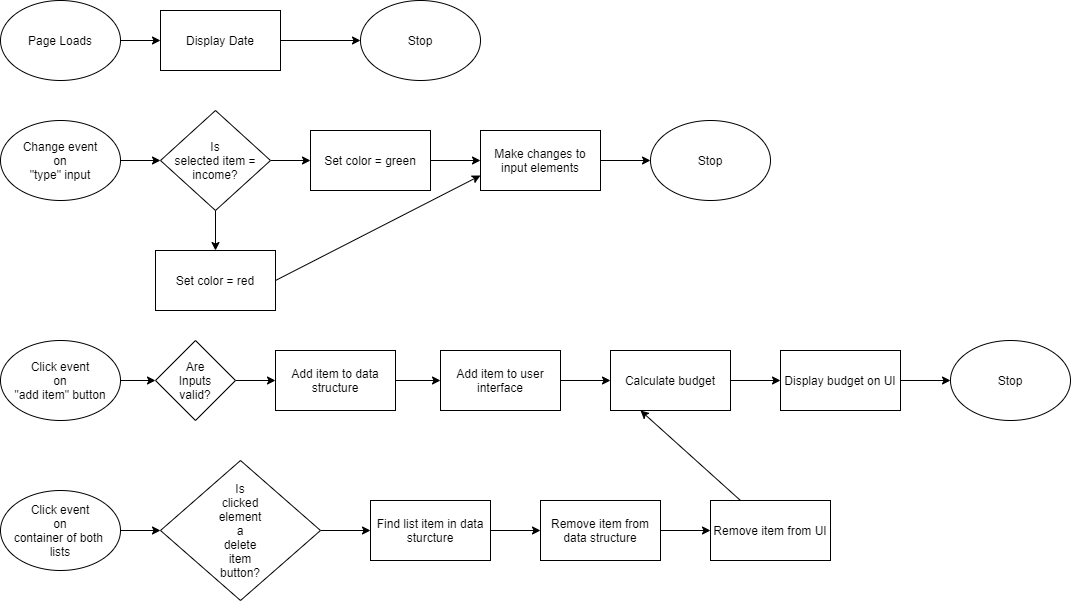

The diagram above was exported from draw.io. Its source (the exported page's mxGraphModel, read from the mxfile embedded in the PNG):
<mxGraphModel dx="1038" dy="489" grid="1" gridSize="10" guides="1" tooltips="1" connect="1" arrows="1" fold="1" page="1" pageScale="1" pageWidth="850" pageHeight="1100" math="0" shadow="0">
  <root>
    <mxCell id="0" />
    <mxCell id="1" parent="0" />
    <mxCell id="qtKEQmMXTURW9v729dmV-3" value="" style="edgeStyle=orthogonalEdgeStyle;rounded=0;orthogonalLoop=1;jettySize=auto;html=1;" edge="1" parent="1" source="qtKEQmMXTURW9v729dmV-1" target="qtKEQmMXTURW9v729dmV-2">
      <mxGeometry relative="1" as="geometry" />
    </mxCell>
    <mxCell id="qtKEQmMXTURW9v729dmV-1" value="Page Loads" style="ellipse;whiteSpace=wrap;html=1;" vertex="1" parent="1">
      <mxGeometry x="20" y="20" width="120" height="80" as="geometry" />
    </mxCell>
    <mxCell id="qtKEQmMXTURW9v729dmV-46" value="" style="edgeStyle=orthogonalEdgeStyle;rounded=0;orthogonalLoop=1;jettySize=auto;html=1;" edge="1" parent="1" source="qtKEQmMXTURW9v729dmV-2">
      <mxGeometry relative="1" as="geometry">
        <mxPoint x="380" y="60" as="targetPoint" />
      </mxGeometry>
    </mxCell>
    <mxCell id="qtKEQmMXTURW9v729dmV-2" value="Display Date" style="rounded=0;whiteSpace=wrap;html=1;" vertex="1" parent="1">
      <mxGeometry x="180" y="30" width="120" height="60" as="geometry" />
    </mxCell>
    <mxCell id="qtKEQmMXTURW9v729dmV-7" value="" style="edgeStyle=orthogonalEdgeStyle;rounded=0;orthogonalLoop=1;jettySize=auto;html=1;" edge="1" parent="1" source="qtKEQmMXTURW9v729dmV-4" target="qtKEQmMXTURW9v729dmV-6">
      <mxGeometry relative="1" as="geometry" />
    </mxCell>
    <mxCell id="qtKEQmMXTURW9v729dmV-4" value="Change event&lt;br&gt;on&lt;br&gt;&quot;type&quot; input" style="ellipse;whiteSpace=wrap;html=1;" vertex="1" parent="1">
      <mxGeometry x="20" y="140" width="120" height="80" as="geometry" />
    </mxCell>
    <mxCell id="qtKEQmMXTURW9v729dmV-9" value="" style="edgeStyle=orthogonalEdgeStyle;rounded=0;orthogonalLoop=1;jettySize=auto;html=1;" edge="1" parent="1" source="qtKEQmMXTURW9v729dmV-6" target="qtKEQmMXTURW9v729dmV-8">
      <mxGeometry relative="1" as="geometry" />
    </mxCell>
    <mxCell id="qtKEQmMXTURW9v729dmV-11" value="" style="edgeStyle=orthogonalEdgeStyle;rounded=0;orthogonalLoop=1;jettySize=auto;html=1;" edge="1" parent="1" source="qtKEQmMXTURW9v729dmV-6" target="qtKEQmMXTURW9v729dmV-10">
      <mxGeometry relative="1" as="geometry" />
    </mxCell>
    <mxCell id="qtKEQmMXTURW9v729dmV-6" value="Is&lt;br&gt;selected item = income?" style="rhombus;whiteSpace=wrap;html=1;" vertex="1" parent="1">
      <mxGeometry x="180" y="130" width="110" height="100" as="geometry" />
    </mxCell>
    <mxCell id="qtKEQmMXTURW9v729dmV-14" value="" style="edgeStyle=orthogonalEdgeStyle;rounded=0;orthogonalLoop=1;jettySize=auto;html=1;" edge="1" parent="1" source="qtKEQmMXTURW9v729dmV-8" target="qtKEQmMXTURW9v729dmV-12">
      <mxGeometry relative="1" as="geometry" />
    </mxCell>
    <mxCell id="qtKEQmMXTURW9v729dmV-8" value="Set color = green" style="rounded=0;whiteSpace=wrap;html=1;" vertex="1" parent="1">
      <mxGeometry x="330" y="150" width="120" height="60" as="geometry" />
    </mxCell>
    <mxCell id="qtKEQmMXTURW9v729dmV-10" value="Set color = red" style="whiteSpace=wrap;html=1;" vertex="1" parent="1">
      <mxGeometry x="175" y="270" width="120" height="60" as="geometry" />
    </mxCell>
    <mxCell id="qtKEQmMXTURW9v729dmV-49" value="" style="edgeStyle=orthogonalEdgeStyle;rounded=0;orthogonalLoop=1;jettySize=auto;html=1;" edge="1" parent="1" source="qtKEQmMXTURW9v729dmV-12" target="qtKEQmMXTURW9v729dmV-48">
      <mxGeometry relative="1" as="geometry" />
    </mxCell>
    <mxCell id="qtKEQmMXTURW9v729dmV-12" value="Make changes to&lt;br&gt;input elements" style="rounded=0;whiteSpace=wrap;html=1;" vertex="1" parent="1">
      <mxGeometry x="500" y="150" width="120" height="60" as="geometry" />
    </mxCell>
    <mxCell id="qtKEQmMXTURW9v729dmV-16" value="" style="endArrow=classic;html=1;exitX=1;exitY=0.5;exitDx=0;exitDy=0;entryX=0;entryY=0.75;entryDx=0;entryDy=0;" edge="1" parent="1" source="qtKEQmMXTURW9v729dmV-10" target="qtKEQmMXTURW9v729dmV-12">
      <mxGeometry width="50" height="50" relative="1" as="geometry">
        <mxPoint x="295" y="350" as="sourcePoint" />
        <mxPoint x="496" y="203" as="targetPoint" />
      </mxGeometry>
    </mxCell>
    <mxCell id="qtKEQmMXTURW9v729dmV-19" value="" style="edgeStyle=orthogonalEdgeStyle;rounded=0;orthogonalLoop=1;jettySize=auto;html=1;" edge="1" parent="1" source="qtKEQmMXTURW9v729dmV-17">
      <mxGeometry relative="1" as="geometry">
        <mxPoint x="175" y="400" as="targetPoint" />
      </mxGeometry>
    </mxCell>
    <mxCell id="qtKEQmMXTURW9v729dmV-17" value="Click event&lt;br&gt;on&lt;br&gt;&quot;add item&quot; button" style="ellipse;whiteSpace=wrap;html=1;" vertex="1" parent="1">
      <mxGeometry x="20" y="360" width="120" height="80" as="geometry" />
    </mxCell>
    <mxCell id="qtKEQmMXTURW9v729dmV-22" value="" style="edgeStyle=orthogonalEdgeStyle;rounded=0;orthogonalLoop=1;jettySize=auto;html=1;" edge="1" parent="1" source="qtKEQmMXTURW9v729dmV-20" target="qtKEQmMXTURW9v729dmV-21">
      <mxGeometry relative="1" as="geometry" />
    </mxCell>
    <mxCell id="qtKEQmMXTURW9v729dmV-20" value="Are&lt;br&gt;Inputs&lt;br&gt;valid?" style="rhombus;whiteSpace=wrap;html=1;" vertex="1" parent="1">
      <mxGeometry x="175" y="360" width="80" height="80" as="geometry" />
    </mxCell>
    <mxCell id="qtKEQmMXTURW9v729dmV-24" value="" style="edgeStyle=orthogonalEdgeStyle;rounded=0;orthogonalLoop=1;jettySize=auto;html=1;" edge="1" parent="1" source="qtKEQmMXTURW9v729dmV-21" target="qtKEQmMXTURW9v729dmV-23">
      <mxGeometry relative="1" as="geometry" />
    </mxCell>
    <mxCell id="qtKEQmMXTURW9v729dmV-21" value="Add item to data structure" style="whiteSpace=wrap;html=1;" vertex="1" parent="1">
      <mxGeometry x="295" y="370" width="120" height="60" as="geometry" />
    </mxCell>
    <mxCell id="qtKEQmMXTURW9v729dmV-26" value="" style="edgeStyle=orthogonalEdgeStyle;rounded=0;orthogonalLoop=1;jettySize=auto;html=1;" edge="1" parent="1" source="qtKEQmMXTURW9v729dmV-23" target="qtKEQmMXTURW9v729dmV-25">
      <mxGeometry relative="1" as="geometry" />
    </mxCell>
    <mxCell id="qtKEQmMXTURW9v729dmV-23" value="Add item to user interface" style="rounded=0;whiteSpace=wrap;html=1;" vertex="1" parent="1">
      <mxGeometry x="460" y="370" width="120" height="60" as="geometry" />
    </mxCell>
    <mxCell id="qtKEQmMXTURW9v729dmV-28" value="" style="edgeStyle=orthogonalEdgeStyle;rounded=0;orthogonalLoop=1;jettySize=auto;html=1;" edge="1" parent="1" source="qtKEQmMXTURW9v729dmV-25" target="qtKEQmMXTURW9v729dmV-27">
      <mxGeometry relative="1" as="geometry" />
    </mxCell>
    <mxCell id="qtKEQmMXTURW9v729dmV-25" value="Calculate budget" style="whiteSpace=wrap;html=1;rounded=0;" vertex="1" parent="1">
      <mxGeometry x="630" y="370" width="120" height="60" as="geometry" />
    </mxCell>
    <mxCell id="qtKEQmMXTURW9v729dmV-51" value="" style="edgeStyle=orthogonalEdgeStyle;rounded=0;orthogonalLoop=1;jettySize=auto;html=1;" edge="1" parent="1" source="qtKEQmMXTURW9v729dmV-27" target="qtKEQmMXTURW9v729dmV-50">
      <mxGeometry relative="1" as="geometry" />
    </mxCell>
    <mxCell id="qtKEQmMXTURW9v729dmV-27" value="Display budget on UI" style="whiteSpace=wrap;html=1;rounded=0;" vertex="1" parent="1">
      <mxGeometry x="800" y="370" width="120" height="60" as="geometry" />
    </mxCell>
    <mxCell id="qtKEQmMXTURW9v729dmV-31" value="" style="edgeStyle=orthogonalEdgeStyle;rounded=0;orthogonalLoop=1;jettySize=auto;html=1;" edge="1" parent="1" source="qtKEQmMXTURW9v729dmV-29">
      <mxGeometry relative="1" as="geometry">
        <mxPoint x="180" y="550" as="targetPoint" />
      </mxGeometry>
    </mxCell>
    <mxCell id="qtKEQmMXTURW9v729dmV-29" value="Click event&lt;br&gt;on&lt;br&gt;container of both &lt;br&gt;lists" style="ellipse;whiteSpace=wrap;html=1;" vertex="1" parent="1">
      <mxGeometry x="20" y="510" width="120" height="80" as="geometry" />
    </mxCell>
    <mxCell id="qtKEQmMXTURW9v729dmV-34" value="" style="edgeStyle=orthogonalEdgeStyle;rounded=0;orthogonalLoop=1;jettySize=auto;html=1;" edge="1" parent="1" source="qtKEQmMXTURW9v729dmV-32" target="qtKEQmMXTURW9v729dmV-33">
      <mxGeometry relative="1" as="geometry" />
    </mxCell>
    <mxCell id="qtKEQmMXTURW9v729dmV-32" value="Is&lt;br&gt;clicked&lt;br&gt;element&lt;br&gt;a&lt;br&gt;delete&lt;br&gt;item&lt;br&gt;button?&lt;br&gt;" style="rhombus;whiteSpace=wrap;html=1;" vertex="1" parent="1">
      <mxGeometry x="180" y="480" width="160" height="140" as="geometry" />
    </mxCell>
    <mxCell id="qtKEQmMXTURW9v729dmV-36" value="" style="edgeStyle=orthogonalEdgeStyle;rounded=0;orthogonalLoop=1;jettySize=auto;html=1;" edge="1" parent="1" source="qtKEQmMXTURW9v729dmV-33" target="qtKEQmMXTURW9v729dmV-35">
      <mxGeometry relative="1" as="geometry" />
    </mxCell>
    <mxCell id="qtKEQmMXTURW9v729dmV-33" value="Find list item in data sturcture" style="whiteSpace=wrap;html=1;" vertex="1" parent="1">
      <mxGeometry x="390" y="520" width="120" height="60" as="geometry" />
    </mxCell>
    <mxCell id="qtKEQmMXTURW9v729dmV-38" value="" style="edgeStyle=orthogonalEdgeStyle;rounded=0;orthogonalLoop=1;jettySize=auto;html=1;" edge="1" parent="1" source="qtKEQmMXTURW9v729dmV-35" target="qtKEQmMXTURW9v729dmV-37">
      <mxGeometry relative="1" as="geometry" />
    </mxCell>
    <mxCell id="qtKEQmMXTURW9v729dmV-35" value="Remove item from data structure" style="whiteSpace=wrap;html=1;" vertex="1" parent="1">
      <mxGeometry x="560" y="520" width="120" height="60" as="geometry" />
    </mxCell>
    <mxCell id="qtKEQmMXTURW9v729dmV-37" value="Remove item from UI" style="whiteSpace=wrap;html=1;" vertex="1" parent="1">
      <mxGeometry x="730" y="520" width="120" height="60" as="geometry" />
    </mxCell>
    <mxCell id="qtKEQmMXTURW9v729dmV-40" value="" style="endArrow=classic;html=1;exitX=0.25;exitY=0;exitDx=0;exitDy=0;entryX=0.25;entryY=1;entryDx=0;entryDy=0;" edge="1" parent="1" source="qtKEQmMXTURW9v729dmV-37" target="qtKEQmMXTURW9v729dmV-25">
      <mxGeometry width="50" height="50" relative="1" as="geometry">
        <mxPoint x="400" y="440" as="sourcePoint" />
        <mxPoint x="760" y="470" as="targetPoint" />
      </mxGeometry>
    </mxCell>
    <mxCell id="qtKEQmMXTURW9v729dmV-47" value="Stop" style="ellipse;whiteSpace=wrap;html=1;" vertex="1" parent="1">
      <mxGeometry x="380" y="20" width="120" height="80" as="geometry" />
    </mxCell>
    <mxCell id="qtKEQmMXTURW9v729dmV-48" value="Stop" style="ellipse;whiteSpace=wrap;html=1;" vertex="1" parent="1">
      <mxGeometry x="670" y="140" width="120" height="80" as="geometry" />
    </mxCell>
    <mxCell id="qtKEQmMXTURW9v729dmV-50" value="Stop" style="ellipse;whiteSpace=wrap;html=1;" vertex="1" parent="1">
      <mxGeometry x="970" y="360" width="120" height="80" as="geometry" />
    </mxCell>
  </root>
</mxGraphModel>